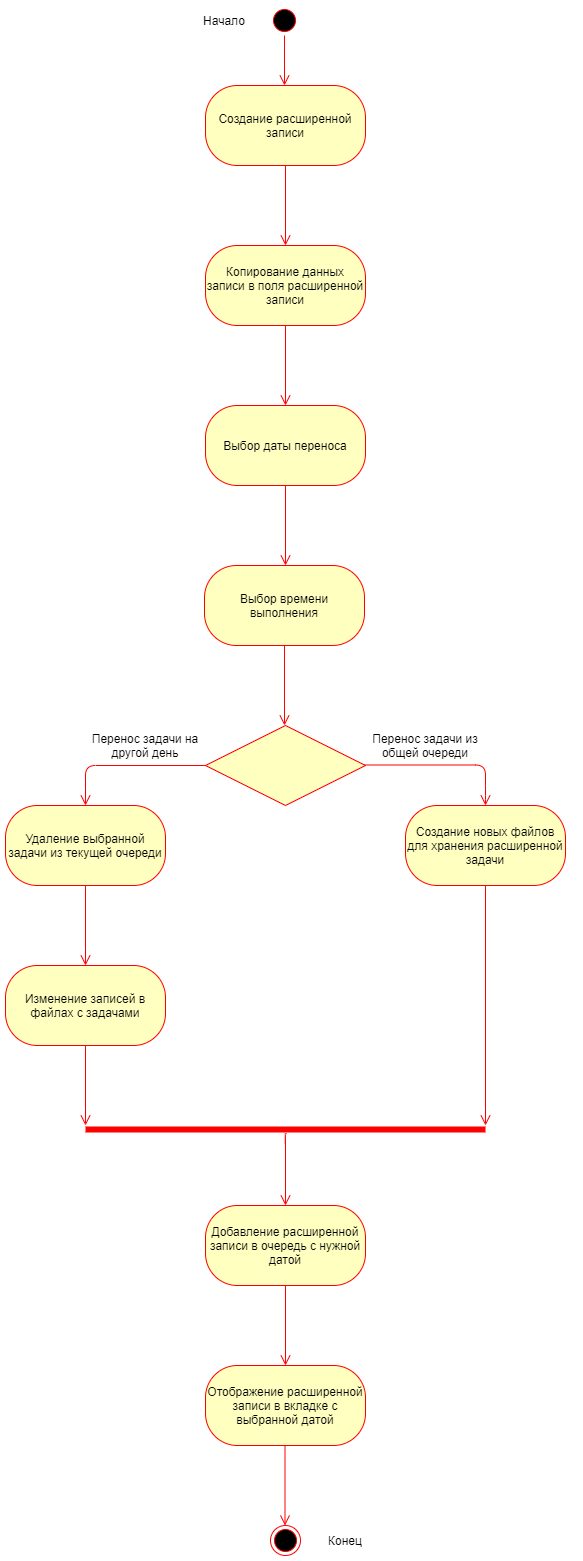

The diagram above was exported from draw.io. Its source (the exported page's mxGraphModel, read from the mxfile embedded in the PNG):
<mxGraphModel dx="868" dy="393" grid="1" gridSize="10" guides="1" tooltips="1" connect="1" arrows="1" fold="1" page="1" pageScale="1" pageWidth="827" pageHeight="1169" math="0" shadow="0">
  <root>
    <mxCell id="Y7RS7ozb6_YlUNYbL4Sa-0" />
    <mxCell id="Y7RS7ozb6_YlUNYbL4Sa-1" parent="Y7RS7ozb6_YlUNYbL4Sa-0" />
    <mxCell id="Y7RS7ozb6_YlUNYbL4Sa-2" value="" style="ellipse;html=1;shape=startState;fillColor=#000000;strokeColor=#ff0000;" vertex="1" parent="Y7RS7ozb6_YlUNYbL4Sa-1">
      <mxGeometry x="384" y="40" width="30" height="30" as="geometry" />
    </mxCell>
    <mxCell id="Y7RS7ozb6_YlUNYbL4Sa-3" value="" style="edgeStyle=orthogonalEdgeStyle;html=1;verticalAlign=bottom;endArrow=open;endSize=8;strokeColor=#ff0000;" edge="1" source="Y7RS7ozb6_YlUNYbL4Sa-2" parent="Y7RS7ozb6_YlUNYbL4Sa-1">
      <mxGeometry relative="1" as="geometry">
        <mxPoint x="399" y="120" as="targetPoint" />
      </mxGeometry>
    </mxCell>
    <mxCell id="Y7RS7ozb6_YlUNYbL4Sa-4" value="Создание расширенной записи" style="rounded=1;whiteSpace=wrap;html=1;arcSize=40;fontColor=#000000;fillColor=#ffffc0;strokeColor=#ff0000;" vertex="1" parent="Y7RS7ozb6_YlUNYbL4Sa-1">
      <mxGeometry x="320" y="120" width="160" height="80" as="geometry" />
    </mxCell>
    <mxCell id="Y7RS7ozb6_YlUNYbL4Sa-5" value="" style="edgeStyle=orthogonalEdgeStyle;html=1;verticalAlign=bottom;endArrow=open;endSize=8;strokeColor=#ff0000;" edge="1" parent="Y7RS7ozb6_YlUNYbL4Sa-1">
      <mxGeometry relative="1" as="geometry">
        <mxPoint x="400" y="280" as="targetPoint" />
        <mxPoint x="400" y="200" as="sourcePoint" />
      </mxGeometry>
    </mxCell>
    <mxCell id="Y7RS7ozb6_YlUNYbL4Sa-6" value="Копирование данных записи в поля расширенной записи" style="rounded=1;whiteSpace=wrap;html=1;arcSize=40;fontColor=#000000;fillColor=#ffffc0;strokeColor=#ff0000;" vertex="1" parent="Y7RS7ozb6_YlUNYbL4Sa-1">
      <mxGeometry x="320" y="280" width="160" height="80" as="geometry" />
    </mxCell>
    <mxCell id="Y7RS7ozb6_YlUNYbL4Sa-7" value="" style="edgeStyle=orthogonalEdgeStyle;html=1;verticalAlign=bottom;endArrow=open;endSize=8;strokeColor=#ff0000;" edge="1" parent="Y7RS7ozb6_YlUNYbL4Sa-1">
      <mxGeometry relative="1" as="geometry">
        <mxPoint x="400" y="440" as="targetPoint" />
        <mxPoint x="400" y="360" as="sourcePoint" />
      </mxGeometry>
    </mxCell>
    <mxCell id="Y7RS7ozb6_YlUNYbL4Sa-8" value="Выбор даты переноса" style="rounded=1;whiteSpace=wrap;html=1;arcSize=40;fontColor=#000000;fillColor=#ffffc0;strokeColor=#ff0000;" vertex="1" parent="Y7RS7ozb6_YlUNYbL4Sa-1">
      <mxGeometry x="320" y="440" width="160" height="80" as="geometry" />
    </mxCell>
    <mxCell id="Y7RS7ozb6_YlUNYbL4Sa-9" value="" style="edgeStyle=orthogonalEdgeStyle;html=1;verticalAlign=bottom;endArrow=open;endSize=8;strokeColor=#ff0000;" edge="1" parent="Y7RS7ozb6_YlUNYbL4Sa-1">
      <mxGeometry relative="1" as="geometry">
        <mxPoint x="400" y="600" as="targetPoint" />
        <mxPoint x="400" y="520" as="sourcePoint" />
      </mxGeometry>
    </mxCell>
    <mxCell id="ga339YcP1c7shmvwgcOn-0" value="Выбор времени выполнения" style="rounded=1;whiteSpace=wrap;html=1;arcSize=40;fontColor=#000000;fillColor=#ffffc0;strokeColor=#ff0000;" vertex="1" parent="Y7RS7ozb6_YlUNYbL4Sa-1">
      <mxGeometry x="319" y="600" width="160" height="80" as="geometry" />
    </mxCell>
    <mxCell id="ga339YcP1c7shmvwgcOn-1" value="" style="edgeStyle=orthogonalEdgeStyle;html=1;verticalAlign=bottom;endArrow=open;endSize=8;strokeColor=#ff0000;" edge="1" parent="Y7RS7ozb6_YlUNYbL4Sa-1">
      <mxGeometry relative="1" as="geometry">
        <mxPoint x="399" y="760" as="targetPoint" />
        <mxPoint x="399" y="680" as="sourcePoint" />
      </mxGeometry>
    </mxCell>
    <mxCell id="ga339YcP1c7shmvwgcOn-2" value="Удаление выбранной задачи из текущей очереди" style="rounded=1;whiteSpace=wrap;html=1;arcSize=40;fontColor=#000000;fillColor=#ffffc0;strokeColor=#ff0000;" vertex="1" parent="Y7RS7ozb6_YlUNYbL4Sa-1">
      <mxGeometry x="120" y="840" width="160" height="80" as="geometry" />
    </mxCell>
    <mxCell id="ga339YcP1c7shmvwgcOn-3" value="" style="edgeStyle=orthogonalEdgeStyle;html=1;verticalAlign=bottom;endArrow=open;endSize=8;strokeColor=#ff0000;" edge="1" parent="Y7RS7ozb6_YlUNYbL4Sa-1">
      <mxGeometry relative="1" as="geometry">
        <mxPoint x="200" y="1000" as="targetPoint" />
        <mxPoint x="200" y="920" as="sourcePoint" />
      </mxGeometry>
    </mxCell>
    <mxCell id="ga339YcP1c7shmvwgcOn-4" value="" style="rhombus;whiteSpace=wrap;html=1;fillColor=#ffffc0;strokeColor=#ff0000;" vertex="1" parent="Y7RS7ozb6_YlUNYbL4Sa-1">
      <mxGeometry x="320" y="760" width="160" height="80" as="geometry" />
    </mxCell>
    <mxCell id="ga339YcP1c7shmvwgcOn-5" value="no" style="edgeStyle=orthogonalEdgeStyle;html=1;align=left;verticalAlign=bottom;endArrow=open;endSize=8;strokeColor=#ff0000;" edge="1" parent="Y7RS7ozb6_YlUNYbL4Sa-1">
      <mxGeometry x="0.4985" y="240" relative="1" as="geometry">
        <mxPoint x="600" y="840" as="targetPoint" />
        <mxPoint x="479" y="799.5" as="sourcePoint" />
        <Array as="points">
          <mxPoint x="600" y="800" />
          <mxPoint x="600" y="830" />
        </Array>
        <mxPoint as="offset" />
      </mxGeometry>
    </mxCell>
    <mxCell id="ga339YcP1c7shmvwgcOn-6" value="yes" style="edgeStyle=orthogonalEdgeStyle;html=1;align=left;verticalAlign=top;endArrow=open;endSize=8;strokeColor=#ff0000;exitX=0;exitY=0.5;exitDx=0;exitDy=0;" edge="1" source="ga339YcP1c7shmvwgcOn-4" parent="Y7RS7ozb6_YlUNYbL4Sa-1">
      <mxGeometry x="0.5" y="622" relative="1" as="geometry">
        <mxPoint x="200" y="840" as="targetPoint" />
        <mxPoint x="400" y="840" as="sourcePoint" />
        <Array as="points">
          <mxPoint x="200" y="800" />
        </Array>
        <mxPoint x="-2" y="-50" as="offset" />
      </mxGeometry>
    </mxCell>
    <mxCell id="ga339YcP1c7shmvwgcOn-7" value="Перенос задачи на другой день" style="text;html=1;strokeColor=none;fillColor=none;align=center;verticalAlign=middle;whiteSpace=wrap;rounded=0;" vertex="1" parent="Y7RS7ozb6_YlUNYbL4Sa-1">
      <mxGeometry x="200" y="770" width="120" height="20" as="geometry" />
    </mxCell>
    <mxCell id="ga339YcP1c7shmvwgcOn-8" value="Перенос задачи из общей очереди" style="text;html=1;strokeColor=none;fillColor=none;align=center;verticalAlign=middle;whiteSpace=wrap;rounded=0;" vertex="1" parent="Y7RS7ozb6_YlUNYbL4Sa-1">
      <mxGeometry x="480" y="770" width="120" height="20" as="geometry" />
    </mxCell>
    <mxCell id="ga339YcP1c7shmvwgcOn-9" value="Отображение расширенной записи в вкладке с выбранной датой" style="rounded=1;whiteSpace=wrap;html=1;arcSize=40;fontColor=#000000;fillColor=#ffffc0;strokeColor=#ff0000;" vertex="1" parent="Y7RS7ozb6_YlUNYbL4Sa-1">
      <mxGeometry x="320" y="1400" width="160" height="80" as="geometry" />
    </mxCell>
    <mxCell id="ga339YcP1c7shmvwgcOn-10" value="" style="edgeStyle=orthogonalEdgeStyle;html=1;verticalAlign=bottom;endArrow=open;endSize=8;strokeColor=#ff0000;" edge="1" parent="Y7RS7ozb6_YlUNYbL4Sa-1">
      <mxGeometry relative="1" as="geometry">
        <mxPoint x="399.5" y="1560" as="targetPoint" />
        <mxPoint x="399.5" y="1480" as="sourcePoint" />
      </mxGeometry>
    </mxCell>
    <mxCell id="ga339YcP1c7shmvwgcOn-11" value="Изменение записей в файлах с задачами" style="rounded=1;whiteSpace=wrap;html=1;arcSize=40;fontColor=#000000;fillColor=#ffffc0;strokeColor=#ff0000;" vertex="1" parent="Y7RS7ozb6_YlUNYbL4Sa-1">
      <mxGeometry x="120" y="1000" width="160" height="80" as="geometry" />
    </mxCell>
    <mxCell id="ga339YcP1c7shmvwgcOn-12" value="" style="edgeStyle=orthogonalEdgeStyle;html=1;verticalAlign=bottom;endArrow=open;endSize=8;strokeColor=#ff0000;" edge="1" parent="Y7RS7ozb6_YlUNYbL4Sa-1">
      <mxGeometry relative="1" as="geometry">
        <mxPoint x="200" y="1160" as="targetPoint" />
        <mxPoint x="200" y="1080" as="sourcePoint" />
      </mxGeometry>
    </mxCell>
    <mxCell id="ga339YcP1c7shmvwgcOn-13" value="Создание новых файлов для хранения расширенной задачи" style="rounded=1;whiteSpace=wrap;html=1;arcSize=40;fontColor=#000000;fillColor=#ffffc0;strokeColor=#ff0000;" vertex="1" parent="Y7RS7ozb6_YlUNYbL4Sa-1">
      <mxGeometry x="520" y="840" width="160" height="80" as="geometry" />
    </mxCell>
    <mxCell id="ga339YcP1c7shmvwgcOn-14" value="" style="edgeStyle=orthogonalEdgeStyle;html=1;verticalAlign=bottom;endArrow=open;endSize=8;strokeColor=#ff0000;" edge="1" parent="Y7RS7ozb6_YlUNYbL4Sa-1">
      <mxGeometry relative="1" as="geometry">
        <mxPoint x="600" y="1160" as="targetPoint" />
        <mxPoint x="600" y="920" as="sourcePoint" />
      </mxGeometry>
    </mxCell>
    <mxCell id="ga339YcP1c7shmvwgcOn-15" value="Добавление расширенной записи в очередь с нужной датой" style="rounded=1;whiteSpace=wrap;html=1;arcSize=40;fontColor=#000000;fillColor=#ffffc0;strokeColor=#ff0000;" vertex="1" parent="Y7RS7ozb6_YlUNYbL4Sa-1">
      <mxGeometry x="320" y="1240" width="160" height="80" as="geometry" />
    </mxCell>
    <mxCell id="ga339YcP1c7shmvwgcOn-16" value="" style="edgeStyle=orthogonalEdgeStyle;html=1;verticalAlign=bottom;endArrow=open;endSize=8;strokeColor=#ff0000;" edge="1" parent="Y7RS7ozb6_YlUNYbL4Sa-1">
      <mxGeometry relative="1" as="geometry">
        <mxPoint x="400" y="1400" as="targetPoint" />
        <mxPoint x="400" y="1320" as="sourcePoint" />
      </mxGeometry>
    </mxCell>
    <mxCell id="ga339YcP1c7shmvwgcOn-21" value="" style="ellipse;html=1;shape=endState;fillColor=#000000;strokeColor=#ff0000;" vertex="1" parent="Y7RS7ozb6_YlUNYbL4Sa-1">
      <mxGeometry x="385" y="1560" width="30" height="30" as="geometry" />
    </mxCell>
    <mxCell id="ga339YcP1c7shmvwgcOn-22" value="" style="shape=line;html=1;strokeWidth=6;strokeColor=#ff0000;" vertex="1" parent="Y7RS7ozb6_YlUNYbL4Sa-1">
      <mxGeometry x="200" y="1159" width="400" height="10" as="geometry" />
    </mxCell>
    <mxCell id="ga339YcP1c7shmvwgcOn-23" value="" style="edgeStyle=orthogonalEdgeStyle;html=1;verticalAlign=bottom;endArrow=open;endSize=8;strokeColor=#ff0000;exitX=0.503;exitY=0.9;exitDx=0;exitDy=0;exitPerimeter=0;entryX=0.5;entryY=0;entryDx=0;entryDy=0;" edge="1" source="ga339YcP1c7shmvwgcOn-22" parent="Y7RS7ozb6_YlUNYbL4Sa-1" target="ga339YcP1c7shmvwgcOn-15">
      <mxGeometry relative="1" as="geometry">
        <mxPoint x="100" y="1290" as="targetPoint" />
        <Array as="points">
          <mxPoint x="400" y="1168" />
        </Array>
      </mxGeometry>
    </mxCell>
    <mxCell id="ga339YcP1c7shmvwgcOn-28" value="Начало" style="text;html=1;strokeColor=none;fillColor=none;align=center;verticalAlign=middle;whiteSpace=wrap;rounded=0;" vertex="1" parent="Y7RS7ozb6_YlUNYbL4Sa-1">
      <mxGeometry x="319" y="45" width="40" height="20" as="geometry" />
    </mxCell>
    <mxCell id="ga339YcP1c7shmvwgcOn-29" value="Конец" style="text;html=1;strokeColor=none;fillColor=none;align=center;verticalAlign=middle;whiteSpace=wrap;rounded=0;" vertex="1" parent="Y7RS7ozb6_YlUNYbL4Sa-1">
      <mxGeometry x="440" y="1565" width="40" height="20" as="geometry" />
    </mxCell>
  </root>
</mxGraphModel>